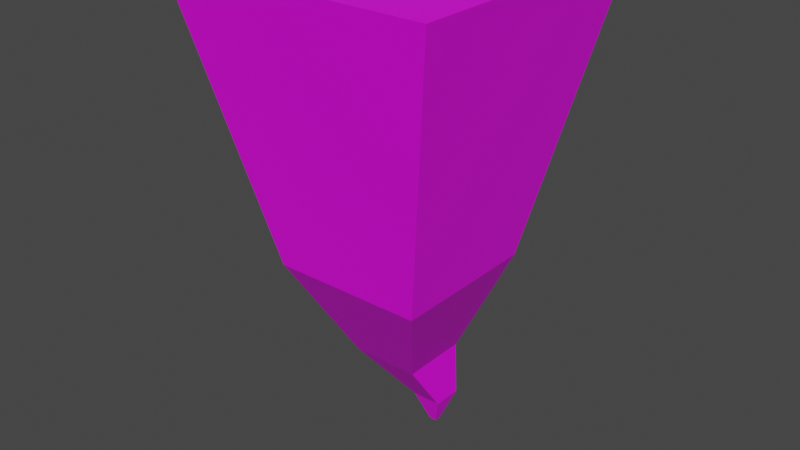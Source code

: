 # Source: Stalactite.blend  (saved by Blender 3.6.13; exported with 4.5.12 LTS)
import bpy
from mathutils import Matrix  # noqa: F401  (used for matrix-valued properties, if any)

bpy.ops.wm.read_factory_settings(use_empty=True)
scene = bpy.context.scene
scene.name = 'Scene'

# ---- collections
col_collection = bpy.data.collections.new('Collection'); scene.collection.children.link(col_collection)

# ---- images (referenced by path relative to the original .blend; pixels are not part of the script)
import os
ASSET_DIR = os.environ.get("B2B_ASSET_DIR", "")  # directory of the original .blend (textures are referenced by path, not embedded)
HERE = os.path.dirname(os.path.abspath(__file__))  # packed textures are extracted next to this script under _unpacked/

def load_image(name, relpath, width, height, colorspace="sRGB"):
    """Load a texture the original file referenced (path relative to the .blend, or extracted next to this script)."""
    p = next((c for c in (os.path.join(HERE, relpath), os.path.join(ASSET_DIR, relpath)) if relpath and os.path.exists(c)), "")
    if p:
        img = bpy.data.images.load(p, check_existing=True)
        img.name = name
    else:  # same state as the original file: an image datablock whose file is absent (Cycles renders it pink)
        img = bpy.data.images.new(name, width, height)
        img.source = "FILE"
        img.filepath = "//" + (relpath or name)
    img.colorspace_settings.name = colorspace
    return img
img_super_texture_01_a_png = load_image('Super_Texture_01_A.png', 'Super_Texture_01_A.png', 1024, 1024, 'sRGB')

# ---- materials (node trees are filled in below, after node groups)
mat_material = bpy.data.materials.new('Material')
mat_material.alpha_threshold = 0.0
mat_material.use_transparent_shadow = False
mat_material.roughness = 0.5
mat_material.line_color = (0.0, 0.0, 0.0, 1.0)

# ---- material node trees
mat_material.use_nodes = True; mat_material.node_tree.nodes.clear()
_N = mat_material.node_tree.nodes; _L = mat_material.node_tree.links
n0 = _N.new('ShaderNodeOutputMaterial'); n0.name = 'Material Output'; n0.location = (300, 300)
n1 = _N.new('ShaderNodeBsdfPrincipled'); n1.name = 'Principled BSDF'; n1.location = (10, 300)
n1.distribution = 'GGX'
n1.subsurface_method = 'RANDOM_WALK_SKIN'
n1.inputs[3].default_value = 1.45
n1.inputs[27].default_value = (0.0, 0.0, 0.0, 1.0)
n1.inputs[28].default_value = 1.0
n2 = _N.new('ShaderNodeTexImage'); n2.name = 'Image Texture'; n2.location = (-304, 46)
n2.image = img_super_texture_01_a_png
_L.new(n1.outputs[0], n0.inputs[0])
_L.new(n2.outputs[0], n1.inputs[0])
n0.is_active_output = True

# ---- world
world_world = bpy.data.worlds.new('World'); scene.world = world_world
world_world.use_nodes = True; world_world.node_tree.nodes.clear()
_N = world_world.node_tree.nodes; _L = world_world.node_tree.links
n0 = _N.new('ShaderNodeOutputWorld'); n0.name = 'World Output'; n0.location = (300, 300)
n1 = _N.new('ShaderNodeBackground'); n1.name = 'Background'; n1.location = (10, 300)
n1.inputs[0].default_value = (0.05088, 0.05088, 0.05088, 1.0)
_L.new(n1.outputs[0], n0.inputs[0])
n0.is_active_output = True
world_world.color = (0.05088, 0.05088, 0.05088)
world_world.use_sun_shadow = False
world_world.sun_shadow_jitter_overblur = 0.0

# ---- meshes
me_cube = bpy.data.meshes.new('Cube')
me_cube.from_pydata([(0.9587, 0.9587, 1.0), (0.5369, 0.5369, -1.0), (0.9587, -0.9587, 1.0), (0.5369, -0.5369, -1.0), (-0.9587, 0.9587, 1.0), (-0.5369, 0.5369, -1.0), (-0.9587, -0.9587, 1.0), (-0.5369, -0.5369, -1.0), (-0.3789, 0.4892, -1.858), (-0.3789, -0.0008682, -1.858), (0.1111, 0.4892, -1.858), (0.1111, -0.0008682, -1.858), (-0.09164, 0.4933, -2.26), (-0.09164, 0.2785, -2.26), (0.1231, 0.4933, -2.26), (0.1231, 0.2785, -2.26), (-0.01072, 0.4124, -2.488), (-0.01072, 0.3594, -2.488), (0.04222, 0.4124, -2.488), (0.04222, 0.3594, -2.488)], [], [(0, 4, 6, 2), (3, 2, 6, 7), (7, 6, 4, 5), (5, 1, 10, 8), (1, 0, 2, 3), (5, 4, 0, 1), (11, 9, 13, 15), (3, 7, 9, 11), (7, 5, 8, 9), (1, 3, 11, 10), (13, 12, 16, 17), (9, 8, 12, 13), (10, 11, 15, 14), (8, 10, 14, 12), (16, 18, 19, 17), (14, 15, 19, 18), (12, 14, 18, 16), (15, 13, 17, 19)])
_uv = me_cube.uv_layers.new(name='UVMap')
_uv.uv.foreach_set('vector', [0.8697, 0.6966, 0.9985, 0.6966, 0.9985, 0.987, 0.8697, 0.987, 0.9909, 0.716, 0.9993, 0.9733, 0.8733, 0.9688, 0.8684, 0.71, 0.8756, 0.9862, 0.8689, 0.708, 0.9951, 0.7013, 1.002, 0.9795, 0.9978, 0.9336, 0.9789, 0.7035, 0.8711, 0.7191, 0.8919, 0.9639, 0.9783, 0.7289, 0.8711, 0.7259, 0.8697, 0.987, 0.9981, 0.9787, 1.002, 0.9795, 0.9951, 0.7013, 0.8697, 0.6966, 0.8704, 0.9613, 0.9909, 0.716, 0.9841, 0.9883, 0.8776, 0.9717, 0.8725, 0.7101, 0.9909, 0.716, 0.9986, 0.9912, 0.8671, 0.9854, 0.8686, 0.7081, 0.8664, 0.701, 0.9899, 0.7071, 1.002, 0.9795, 0.8795, 0.995, 0.8698, 0.9418, 0.9863, 0.9093, 0.9909, 0.716, 0.902, 0.6957, 0.8756, 0.9862, 1.002, 0.9795, 1.002, 0.9795, 0.8756, 0.9862, 0.8729, 0.7625, 0.9793, 0.7344, 0.9899, 0.9795, 0.8756, 0.9862, 0.8737, 0.9711, 0.9869, 0.9464, 0.9909, 0.716, 0.8711, 0.7191, 0.8833, 0.9785, 0.8645, 0.7298, 0.9954, 0.7181, 0.9866, 0.9785, 0.8742, 0.9833, 0.8711, 0.7191, 0.9909, 0.716, 0.994, 0.9801, 0.8711, 0.7191, 0.9909, 0.716, 0.9909, 0.716, 0.8711, 0.7191, 1.002, 0.9795, 0.8711, 0.7191, 0.8711, 0.7191, 1.002, 0.9795, 0.9909, 0.716, 0.8566, 0.959, 0.8566, 0.959, 0.9909, 0.716])
me_cube.materials.append(mat_material)
me_cube.use_mirror_vertex_groups = False
me_cube.update()

# ---- objects
ob_cube = bpy.data.objects.new('Cube', me_cube)

# ---- transforms, parenting, visibility, modifiers, constraints
ob_cube.location = (0.0, 0.0, 0.0)
ob_cube.lock_rotations_4d = False
ob_cube.empty_display_type = 'ARROWS'
ob_cube.lineart.crease_threshold = 0.0

# ---- collection membership
col_collection.objects.link(ob_cube)

# ---- scene / render settings (as saved in the file)
scene.frame_start = 1; scene.frame_end = 250; scene.frame_set(1)
scene.render.engine = 'BLENDER_EEVEE_NEXT'
scene.cycles.sampling_pattern = 'TABULATED_SOBOL'
scene.view_settings.view_transform = 'Filmic'
bpy.context.view_layer.update()

# ---- added for rendering (the .blend has no active camera and no usable light): camera, sun
cam_auto = bpy.data.cameras.new('AutoCamera')
cam_auto.lens = 50.0
cam_auto.sensor_width = 36.0
cam_auto.clip_end = 1000.0
ob_auto_camera = bpy.data.objects.new('AutoCamera', cam_auto)
scene.collection.objects.link(ob_auto_camera)
ob_auto_camera.location = (4.08801, -4.90562, 2.52617)
ob_auto_camera.rotation_euler = (1.09748, -7.21219e-08, 0.694738)
scene.camera = ob_auto_camera
light_auto_sun = bpy.data.lights.new('AutoSun', 'SUN')
light_auto_sun.energy = 3.0
light_auto_sun.angle = 0.0523599
ob_auto_sun = bpy.data.objects.new('AutoSun', light_auto_sun)
scene.collection.objects.link(ob_auto_sun)
ob_auto_sun.rotation_euler = (0.872665, 0.174533, 0.523599)
bpy.context.view_layer.update()
